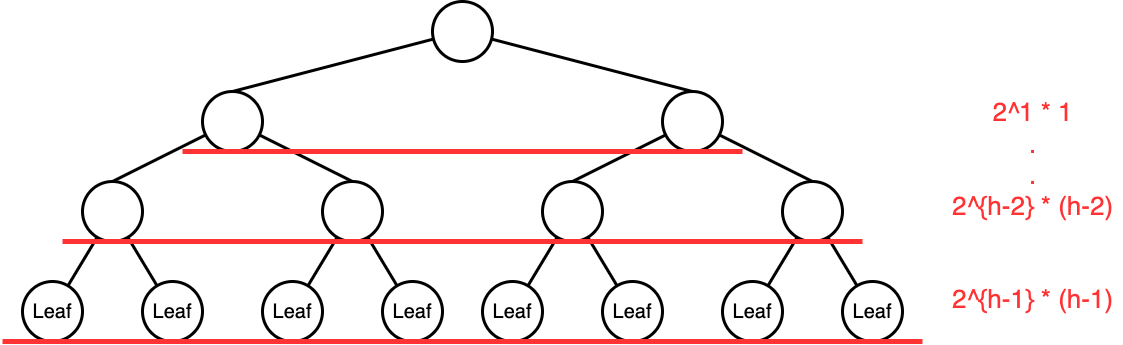

The diagram above was exported from draw.io. Its source (the exported page's mxGraphModel, read from the mxfile embedded in the PNG):
<mxGraphModel dx="1993" dy="1200" grid="1" gridSize="10" guides="1" tooltips="1" connect="1" arrows="1" fold="1" page="0" pageScale="1" pageWidth="827" pageHeight="1169" background="#ffffff" math="0" shadow="0">
  <root>
    <mxCell id="0" />
    <mxCell id="1" parent="0" />
    <mxCell id="vK5sNjhwSAPepivMWjb9-14" style="rounded=0;orthogonalLoop=1;jettySize=auto;html=1;endArrow=none;endFill=0;strokeWidth=3;entryX=0.5;entryY=0;entryDx=0;entryDy=0;" parent="1" source="vK5sNjhwSAPepivMWjb9-1" target="vK5sNjhwSAPepivMWjb9-2" edge="1">
      <mxGeometry relative="1" as="geometry" />
    </mxCell>
    <mxCell id="vK5sNjhwSAPepivMWjb9-15" style="rounded=0;orthogonalLoop=1;jettySize=auto;html=1;endArrow=none;endFill=0;strokeWidth=3;entryX=0.5;entryY=0;entryDx=0;entryDy=0;" parent="1" source="vK5sNjhwSAPepivMWjb9-1" target="vK5sNjhwSAPepivMWjb9-11" edge="1">
      <mxGeometry relative="1" as="geometry" />
    </mxCell>
    <mxCell id="vK5sNjhwSAPepivMWjb9-1" value="" style="ellipse;whiteSpace=wrap;html=1;aspect=fixed;strokeWidth=3;" parent="1" vertex="1">
      <mxGeometry x="440" y="480" width="60" height="60" as="geometry" />
    </mxCell>
    <mxCell id="vK5sNjhwSAPepivMWjb9-7" style="rounded=0;orthogonalLoop=1;jettySize=auto;html=1;strokeWidth=3;endArrow=none;endFill=0;" parent="1" source="vK5sNjhwSAPepivMWjb9-2" target="vK5sNjhwSAPepivMWjb9-4" edge="1">
      <mxGeometry relative="1" as="geometry" />
    </mxCell>
    <mxCell id="vK5sNjhwSAPepivMWjb9-8" style="rounded=0;orthogonalLoop=1;jettySize=auto;html=1;strokeWidth=3;endArrow=none;endFill=0;" parent="1" source="vK5sNjhwSAPepivMWjb9-2" target="vK5sNjhwSAPepivMWjb9-5" edge="1">
      <mxGeometry relative="1" as="geometry" />
    </mxCell>
    <mxCell id="vK5sNjhwSAPepivMWjb9-2" value="" style="ellipse;whiteSpace=wrap;html=1;aspect=fixed;strokeWidth=3;" parent="1" vertex="1">
      <mxGeometry x="320" y="570" width="60" height="60" as="geometry" />
    </mxCell>
    <mxCell id="vK5sNjhwSAPepivMWjb9-4" value="&lt;font style=&quot;font-size: 20px;&quot;&gt;Leaf&lt;/font&gt;" style="ellipse;whiteSpace=wrap;html=1;aspect=fixed;strokeWidth=3;" parent="1" vertex="1">
      <mxGeometry x="260" y="670" width="60" height="60" as="geometry" />
    </mxCell>
    <mxCell id="vK5sNjhwSAPepivMWjb9-5" value="&lt;font style=&quot;font-size: 20px;&quot;&gt;Leaf&lt;/font&gt;" style="ellipse;whiteSpace=wrap;html=1;aspect=fixed;strokeWidth=3;" parent="1" vertex="1">
      <mxGeometry x="380" y="670" width="60" height="60" as="geometry" />
    </mxCell>
    <mxCell id="vK5sNjhwSAPepivMWjb9-9" style="rounded=0;orthogonalLoop=1;jettySize=auto;html=1;strokeWidth=3;endArrow=none;endFill=0;" parent="1" source="vK5sNjhwSAPepivMWjb9-11" target="vK5sNjhwSAPepivMWjb9-12" edge="1">
      <mxGeometry relative="1" as="geometry" />
    </mxCell>
    <mxCell id="vK5sNjhwSAPepivMWjb9-10" style="rounded=0;orthogonalLoop=1;jettySize=auto;html=1;strokeWidth=3;endArrow=none;endFill=0;" parent="1" source="vK5sNjhwSAPepivMWjb9-11" target="vK5sNjhwSAPepivMWjb9-13" edge="1">
      <mxGeometry relative="1" as="geometry" />
    </mxCell>
    <mxCell id="vK5sNjhwSAPepivMWjb9-11" value="" style="ellipse;whiteSpace=wrap;html=1;aspect=fixed;strokeWidth=3;" parent="1" vertex="1">
      <mxGeometry x="560" y="570" width="60" height="60" as="geometry" />
    </mxCell>
    <mxCell id="vK5sNjhwSAPepivMWjb9-12" value="&lt;font style=&quot;font-size: 20px;&quot;&gt;Leaf&lt;/font&gt;" style="ellipse;whiteSpace=wrap;html=1;aspect=fixed;strokeWidth=3;" parent="1" vertex="1">
      <mxGeometry x="500" y="670" width="60" height="60" as="geometry" />
    </mxCell>
    <mxCell id="vK5sNjhwSAPepivMWjb9-13" value="&lt;font style=&quot;font-size: 20px;&quot;&gt;Leaf&lt;/font&gt;" style="ellipse;whiteSpace=wrap;html=1;aspect=fixed;strokeWidth=3;" parent="1" vertex="1">
      <mxGeometry x="620" y="670" width="60" height="60" as="geometry" />
    </mxCell>
    <mxCell id="rFmZxWhU-EcFqgNwkuGr-1" style="rounded=0;orthogonalLoop=1;jettySize=auto;html=1;endArrow=none;endFill=0;strokeWidth=3;entryX=0.5;entryY=0;entryDx=0;entryDy=0;" edge="1" parent="1" source="rFmZxWhU-EcFqgNwkuGr-3" target="rFmZxWhU-EcFqgNwkuGr-6">
      <mxGeometry relative="1" as="geometry" />
    </mxCell>
    <mxCell id="rFmZxWhU-EcFqgNwkuGr-2" style="rounded=0;orthogonalLoop=1;jettySize=auto;html=1;endArrow=none;endFill=0;strokeWidth=3;entryX=0.5;entryY=0;entryDx=0;entryDy=0;" edge="1" parent="1" source="rFmZxWhU-EcFqgNwkuGr-3" target="rFmZxWhU-EcFqgNwkuGr-11">
      <mxGeometry relative="1" as="geometry" />
    </mxCell>
    <mxCell id="rFmZxWhU-EcFqgNwkuGr-3" value="" style="ellipse;whiteSpace=wrap;html=1;aspect=fixed;strokeWidth=3;" vertex="1" parent="1">
      <mxGeometry x="900" y="480" width="60" height="60" as="geometry" />
    </mxCell>
    <mxCell id="rFmZxWhU-EcFqgNwkuGr-4" style="rounded=0;orthogonalLoop=1;jettySize=auto;html=1;strokeWidth=3;endArrow=none;endFill=0;" edge="1" parent="1" source="rFmZxWhU-EcFqgNwkuGr-6" target="rFmZxWhU-EcFqgNwkuGr-7">
      <mxGeometry relative="1" as="geometry" />
    </mxCell>
    <mxCell id="rFmZxWhU-EcFqgNwkuGr-5" style="rounded=0;orthogonalLoop=1;jettySize=auto;html=1;strokeWidth=3;endArrow=none;endFill=0;" edge="1" parent="1" source="rFmZxWhU-EcFqgNwkuGr-6" target="rFmZxWhU-EcFqgNwkuGr-8">
      <mxGeometry relative="1" as="geometry" />
    </mxCell>
    <mxCell id="rFmZxWhU-EcFqgNwkuGr-6" value="" style="ellipse;whiteSpace=wrap;html=1;aspect=fixed;strokeWidth=3;" vertex="1" parent="1">
      <mxGeometry x="780" y="570" width="60" height="60" as="geometry" />
    </mxCell>
    <mxCell id="rFmZxWhU-EcFqgNwkuGr-7" value="&lt;font style=&quot;font-size: 20px;&quot;&gt;Leaf&lt;/font&gt;" style="ellipse;whiteSpace=wrap;html=1;aspect=fixed;strokeWidth=3;" vertex="1" parent="1">
      <mxGeometry x="720" y="670" width="60" height="60" as="geometry" />
    </mxCell>
    <mxCell id="rFmZxWhU-EcFqgNwkuGr-8" value="&lt;font style=&quot;font-size: 20px;&quot;&gt;Leaf&lt;/font&gt;" style="ellipse;whiteSpace=wrap;html=1;aspect=fixed;strokeWidth=3;" vertex="1" parent="1">
      <mxGeometry x="840" y="670" width="60" height="60" as="geometry" />
    </mxCell>
    <mxCell id="rFmZxWhU-EcFqgNwkuGr-9" style="rounded=0;orthogonalLoop=1;jettySize=auto;html=1;strokeWidth=3;endArrow=none;endFill=0;" edge="1" parent="1" source="rFmZxWhU-EcFqgNwkuGr-11" target="rFmZxWhU-EcFqgNwkuGr-12">
      <mxGeometry relative="1" as="geometry" />
    </mxCell>
    <mxCell id="rFmZxWhU-EcFqgNwkuGr-10" style="rounded=0;orthogonalLoop=1;jettySize=auto;html=1;strokeWidth=3;endArrow=none;endFill=0;" edge="1" parent="1" source="rFmZxWhU-EcFqgNwkuGr-11" target="rFmZxWhU-EcFqgNwkuGr-13">
      <mxGeometry relative="1" as="geometry" />
    </mxCell>
    <mxCell id="rFmZxWhU-EcFqgNwkuGr-11" value="" style="ellipse;whiteSpace=wrap;html=1;aspect=fixed;strokeWidth=3;" vertex="1" parent="1">
      <mxGeometry x="1020" y="570" width="60" height="60" as="geometry" />
    </mxCell>
    <mxCell id="rFmZxWhU-EcFqgNwkuGr-12" value="&lt;font style=&quot;font-size: 20px;&quot;&gt;Leaf&lt;/font&gt;" style="ellipse;whiteSpace=wrap;html=1;aspect=fixed;strokeWidth=3;" vertex="1" parent="1">
      <mxGeometry x="960" y="670" width="60" height="60" as="geometry" />
    </mxCell>
    <mxCell id="rFmZxWhU-EcFqgNwkuGr-13" value="&lt;font style=&quot;font-size: 20px;&quot;&gt;Leaf&lt;/font&gt;" style="ellipse;whiteSpace=wrap;html=1;aspect=fixed;strokeWidth=3;" vertex="1" parent="1">
      <mxGeometry x="1080" y="670" width="60" height="60" as="geometry" />
    </mxCell>
    <mxCell id="rFmZxWhU-EcFqgNwkuGr-15" style="rounded=0;orthogonalLoop=1;jettySize=auto;html=1;endArrow=none;endFill=0;strokeWidth=3;entryX=0.5;entryY=0;entryDx=0;entryDy=0;" edge="1" parent="1" source="rFmZxWhU-EcFqgNwkuGr-14" target="vK5sNjhwSAPepivMWjb9-1">
      <mxGeometry relative="1" as="geometry" />
    </mxCell>
    <mxCell id="rFmZxWhU-EcFqgNwkuGr-16" style="rounded=0;orthogonalLoop=1;jettySize=auto;html=1;endArrow=none;endFill=0;strokeWidth=3;entryX=0.5;entryY=0;entryDx=0;entryDy=0;" edge="1" parent="1" source="rFmZxWhU-EcFqgNwkuGr-14" target="rFmZxWhU-EcFqgNwkuGr-3">
      <mxGeometry relative="1" as="geometry" />
    </mxCell>
    <mxCell id="rFmZxWhU-EcFqgNwkuGr-14" value="" style="ellipse;whiteSpace=wrap;html=1;aspect=fixed;strokeWidth=3;" vertex="1" parent="1">
      <mxGeometry x="670" y="390" width="60" height="60" as="geometry" />
    </mxCell>
    <mxCell id="rFmZxWhU-EcFqgNwkuGr-18" value="" style="endArrow=none;html=1;rounded=0;strokeWidth=5;strokeColor=#FF3333;" edge="1" parent="1">
      <mxGeometry width="50" height="50" relative="1" as="geometry">
        <mxPoint x="240" y="730" as="sourcePoint" />
        <mxPoint x="1160" y="730" as="targetPoint" />
      </mxGeometry>
    </mxCell>
    <mxCell id="rFmZxWhU-EcFqgNwkuGr-20" value="" style="endArrow=none;html=1;rounded=0;strokeWidth=5;strokeColor=#FF3333;" edge="1" parent="1">
      <mxGeometry width="50" height="50" relative="1" as="geometry">
        <mxPoint x="300" y="630" as="sourcePoint" />
        <mxPoint x="1100" y="630" as="targetPoint" />
      </mxGeometry>
    </mxCell>
    <mxCell id="rFmZxWhU-EcFqgNwkuGr-21" value="" style="endArrow=none;html=1;rounded=0;strokeWidth=5;strokeColor=#FF3333;" edge="1" parent="1">
      <mxGeometry width="50" height="50" relative="1" as="geometry">
        <mxPoint x="420" y="540" as="sourcePoint" />
        <mxPoint x="980" y="540" as="targetPoint" />
      </mxGeometry>
    </mxCell>
    <mxCell id="rFmZxWhU-EcFqgNwkuGr-22" value="&lt;font color=&quot;#ff3333&quot; style=&quot;font-size: 26px;&quot;&gt;2^1 * 1&lt;br&gt;.&lt;br&gt;.&lt;br&gt;2^{h-2} * (h-2)&lt;br&gt;&lt;br&gt;&lt;br&gt;&lt;/font&gt;&lt;font color=&quot;#ff3333&quot; style=&quot;font-size: 26px;&quot;&gt;2^{h-1} * (h-1)&lt;/font&gt;&lt;font color=&quot;#ff3333&quot; style=&quot;font-size: 26px;&quot;&gt;&lt;br&gt;&lt;/font&gt;" style="text;html=1;align=center;verticalAlign=middle;resizable=0;points=[];autosize=1;strokeColor=none;fillColor=none;" vertex="1" parent="1">
      <mxGeometry x="1180" y="480" width="180" height="230" as="geometry" />
    </mxCell>
  </root>
</mxGraphModel>